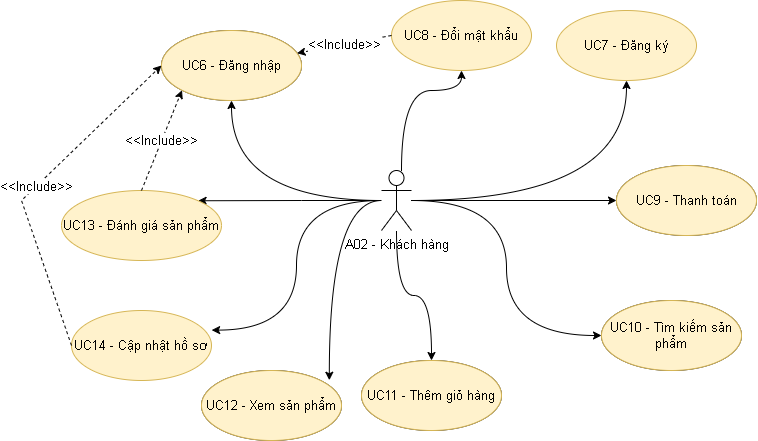

The diagram above was exported from draw.io. Its source (the exported page's mxGraphModel, read from the mxfile embedded in the PNG):
<mxGraphModel dx="1085" dy="603" grid="1" gridSize="10" guides="1" tooltips="1" connect="1" arrows="1" fold="1" page="1" pageScale="1" pageWidth="850" pageHeight="1100" math="0" shadow="0">
  <root>
    <mxCell id="0" />
    <mxCell id="1" parent="0" />
    <mxCell id="A6BAKbIDj2BdXh610LgB-47" style="edgeStyle=orthogonalEdgeStyle;rounded=0;orthogonalLoop=1;jettySize=auto;html=1;entryX=0;entryY=0.5;entryDx=0;entryDy=0;fontSize=13;endArrow=classic;endFill=1;curved=1;" parent="1" source="A6BAKbIDj2BdXh610LgB-54" target="A6BAKbIDj2BdXh610LgB-61" edge="1">
      <mxGeometry relative="1" as="geometry" />
    </mxCell>
    <mxCell id="A6BAKbIDj2BdXh610LgB-48" style="edgeStyle=orthogonalEdgeStyle;rounded=0;orthogonalLoop=1;jettySize=auto;html=1;entryX=0;entryY=0.5;entryDx=0;entryDy=0;fontSize=13;endArrow=classic;endFill=1;curved=1;" parent="1" source="A6BAKbIDj2BdXh610LgB-54" target="A6BAKbIDj2BdXh610LgB-55" edge="1">
      <mxGeometry relative="1" as="geometry" />
    </mxCell>
    <mxCell id="A6BAKbIDj2BdXh610LgB-49" style="edgeStyle=orthogonalEdgeStyle;rounded=0;orthogonalLoop=1;jettySize=auto;html=1;fontSize=13;endArrow=classic;endFill=1;curved=1;entryX=0.5;entryY=1;entryDx=0;entryDy=0;" parent="1" source="A6BAKbIDj2BdXh610LgB-54" target="A6BAKbIDj2BdXh610LgB-56" edge="1">
      <mxGeometry relative="1" as="geometry">
        <Array as="points">
          <mxPoint x="610" y="910" />
        </Array>
      </mxGeometry>
    </mxCell>
    <mxCell id="A6BAKbIDj2BdXh610LgB-50" style="edgeStyle=orthogonalEdgeStyle;rounded=0;orthogonalLoop=1;jettySize=auto;html=1;fontSize=13;endArrow=classic;endFill=1;curved=1;" parent="1" source="A6BAKbIDj2BdXh610LgB-54" target="A6BAKbIDj2BdXh610LgB-60" edge="1">
      <mxGeometry relative="1" as="geometry" />
    </mxCell>
    <mxCell id="A6BAKbIDj2BdXh610LgB-51" style="edgeStyle=orthogonalEdgeStyle;rounded=0;orthogonalLoop=1;jettySize=auto;html=1;entryX=0.913;entryY=0.139;entryDx=0;entryDy=0;entryPerimeter=0;fontSize=13;endArrow=classic;endFill=1;curved=1;" parent="1" source="A6BAKbIDj2BdXh610LgB-54" target="A6BAKbIDj2BdXh610LgB-58" edge="1">
      <mxGeometry relative="1" as="geometry" />
    </mxCell>
    <mxCell id="A6BAKbIDj2BdXh610LgB-52" style="edgeStyle=orthogonalEdgeStyle;rounded=0;orthogonalLoop=1;jettySize=auto;html=1;entryX=1;entryY=0;entryDx=0;entryDy=0;fontSize=13;endArrow=classic;endFill=1;curved=1;" parent="1" source="A6BAKbIDj2BdXh610LgB-54" target="A6BAKbIDj2BdXh610LgB-59" edge="1">
      <mxGeometry relative="1" as="geometry" />
    </mxCell>
    <mxCell id="A6BAKbIDj2BdXh610LgB-53" style="edgeStyle=orthogonalEdgeStyle;rounded=0;orthogonalLoop=1;jettySize=auto;html=1;fontSize=13;endArrow=classic;endFill=1;curved=1;" parent="1" source="A6BAKbIDj2BdXh610LgB-54" target="A6BAKbIDj2BdXh610LgB-57" edge="1">
      <mxGeometry relative="1" as="geometry" />
    </mxCell>
    <mxCell id="A6BAKbIDj2BdXh610LgB-73" style="edgeStyle=orthogonalEdgeStyle;curved=1;rounded=0;orthogonalLoop=1;jettySize=auto;html=1;" parent="1" source="A6BAKbIDj2BdXh610LgB-54" target="A6BAKbIDj2BdXh610LgB-72" edge="1">
      <mxGeometry relative="1" as="geometry" />
    </mxCell>
    <mxCell id="fccA0iW9WVROh17W8vt1-3" style="edgeStyle=orthogonalEdgeStyle;rounded=0;orthogonalLoop=1;jettySize=auto;html=1;curved=1;entryX=1.001;entryY=0.28;entryDx=0;entryDy=0;entryPerimeter=0;" parent="1" source="A6BAKbIDj2BdXh610LgB-54" target="fccA0iW9WVROh17W8vt1-2" edge="1">
      <mxGeometry relative="1" as="geometry" />
    </mxCell>
    <mxCell id="A6BAKbIDj2BdXh610LgB-54" value="A02 - Khách hàng" style="shape=umlActor;verticalLabelPosition=bottom;verticalAlign=top;html=1;fontSize=13;" parent="1" vertex="1">
      <mxGeometry x="590" y="990" width="30" height="60" as="geometry" />
    </mxCell>
    <mxCell id="A6BAKbIDj2BdXh610LgB-55" value="UC7 - Đăng ký" style="ellipse;whiteSpace=wrap;html=1;fontSize=13;" parent="1" vertex="1">
      <mxGeometry x="810" y="1120" width="140" height="70" as="geometry" />
    </mxCell>
    <mxCell id="A6BAKbIDj2BdXh610LgB-56" value="UC8 - Đổi mật khẩu" style="ellipse;whiteSpace=wrap;html=1;fontSize=13;fillColor=#fff2cc;strokeColor=#d6b656;" parent="1" vertex="1">
      <mxGeometry x="600" y="820" width="140" height="70" as="geometry" />
    </mxCell>
    <mxCell id="A6BAKbIDj2BdXh610LgB-57" value="UC6 - Đăng nhập" style="ellipse;whiteSpace=wrap;html=1;fontSize=13;" parent="1" vertex="1">
      <mxGeometry x="370" y="850" width="140" height="70" as="geometry" />
    </mxCell>
    <mxCell id="A6BAKbIDj2BdXh610LgB-58" value="UC11 - Thêm giỏ hàng" style="ellipse;whiteSpace=wrap;html=1;fontSize=13;" parent="1" vertex="1">
      <mxGeometry x="410" y="1190" width="140" height="70" as="geometry" />
    </mxCell>
    <mxCell id="A6BAKbIDj2BdXh610LgB-59" value="UC13 - Đánh giá sản phẩm" style="ellipse;whiteSpace=wrap;html=1;fontSize=13;fillColor=#fff2cc;strokeColor=#d6b656;" parent="1" vertex="1">
      <mxGeometry x="270" y="1010" width="160" height="70" as="geometry" />
    </mxCell>
    <mxCell id="A6BAKbIDj2BdXh610LgB-60" value="UC10 - Tìm kiếm sản phẩm" style="ellipse;whiteSpace=wrap;html=1;fontSize=13;" parent="1" vertex="1">
      <mxGeometry x="570" y="1180" width="140" height="70" as="geometry" />
    </mxCell>
    <mxCell id="A6BAKbIDj2BdXh610LgB-61" value="UC8 - Quên mật khẩu" style="ellipse;whiteSpace=wrap;html=1;fontSize=13;" parent="1" vertex="1">
      <mxGeometry x="825" y="985" width="140" height="70" as="geometry" />
    </mxCell>
    <mxCell id="A6BAKbIDj2BdXh610LgB-63" value="&amp;lt;&amp;lt;Include&amp;gt;&amp;gt;" style="endArrow=classic;dashed=1;html=1;rounded=0;fontSize=13;endFill=1;exitX=0.5;exitY=0;exitDx=0;exitDy=0;entryX=0;entryY=1;entryDx=0;entryDy=0;" parent="1" source="A6BAKbIDj2BdXh610LgB-59" target="A6BAKbIDj2BdXh610LgB-57" edge="1">
      <mxGeometry width="160" relative="1" as="geometry">
        <mxPoint x="439.9999999999968" y="980" as="sourcePoint" />
        <mxPoint x="310" y="980" as="targetPoint" />
      </mxGeometry>
    </mxCell>
    <mxCell id="A6BAKbIDj2BdXh610LgB-64" value="UC6 - Đăng nhập" style="ellipse;whiteSpace=wrap;html=1;fontSize=13;fillColor=#fff2cc;strokeColor=#d6b656;" parent="1" vertex="1">
      <mxGeometry x="370" y="850" width="140" height="70" as="geometry" />
    </mxCell>
    <mxCell id="A6BAKbIDj2BdXh610LgB-66" value="UC9 - Thanh toán" style="ellipse;whiteSpace=wrap;html=1;fontSize=13;fillColor=#fff2cc;strokeColor=#d6b656;" parent="1" vertex="1">
      <mxGeometry x="825" y="985" width="140" height="70" as="geometry" />
    </mxCell>
    <mxCell id="A6BAKbIDj2BdXh610LgB-67" value="UC10 - Tìm kiếm sản phẩm" style="ellipse;whiteSpace=wrap;html=1;fontSize=13;fillColor=#fff2cc;strokeColor=#d6b656;" parent="1" vertex="1">
      <mxGeometry x="810" y="1120" width="140" height="70" as="geometry" />
    </mxCell>
    <mxCell id="A6BAKbIDj2BdXh610LgB-68" value="UC11 - Thêm giỏ hàng" style="ellipse;whiteSpace=wrap;html=1;fontSize=13;fillColor=#fff2cc;strokeColor=#d6b656;" parent="1" vertex="1">
      <mxGeometry x="570" y="1180" width="140" height="70" as="geometry" />
    </mxCell>
    <mxCell id="A6BAKbIDj2BdXh610LgB-69" value="UC12 - Xem sản phẩm" style="ellipse;whiteSpace=wrap;html=1;fontSize=13;fillColor=#fff2cc;strokeColor=#d6b656;" parent="1" vertex="1">
      <mxGeometry x="410" y="1190" width="140" height="70" as="geometry" />
    </mxCell>
    <mxCell id="A6BAKbIDj2BdXh610LgB-72" value="UC7 - Đăng ký" style="ellipse;whiteSpace=wrap;html=1;fontSize=13;fillColor=#fff2cc;strokeColor=#d6b656;" parent="1" vertex="1">
      <mxGeometry x="765" y="830" width="140" height="70" as="geometry" />
    </mxCell>
    <mxCell id="fccA0iW9WVROh17W8vt1-1" value="&amp;lt;&amp;lt;Include&amp;gt;&amp;gt;" style="endArrow=classic;dashed=1;html=1;rounded=0;fontSize=13;endFill=1;exitX=0;exitY=0.5;exitDx=0;exitDy=0;" parent="1" source="A6BAKbIDj2BdXh610LgB-56" target="A6BAKbIDj2BdXh610LgB-64" edge="1">
      <mxGeometry width="160" relative="1" as="geometry">
        <mxPoint x="519.5" y="900" as="sourcePoint" />
        <mxPoint x="600.0025253169417" y="779.7487373415292" as="targetPoint" />
      </mxGeometry>
    </mxCell>
    <mxCell id="fccA0iW9WVROh17W8vt1-2" value="UC14 - Cập nhật hồ sơ" style="ellipse;whiteSpace=wrap;html=1;fontSize=13;fillColor=#fff2cc;strokeColor=#d6b656;" parent="1" vertex="1">
      <mxGeometry x="280" y="1130" width="140" height="70" as="geometry" />
    </mxCell>
    <mxCell id="fccA0iW9WVROh17W8vt1-6" value="&amp;lt;&amp;lt;Include&amp;gt;&amp;gt;" style="endArrow=classic;dashed=1;html=1;rounded=0;fontSize=13;endFill=1;exitX=0;exitY=0.5;exitDx=0;exitDy=0;entryX=0;entryY=0.5;entryDx=0;entryDy=0;" parent="1" source="fccA0iW9WVROh17W8vt1-2" target="A6BAKbIDj2BdXh610LgB-64" edge="1">
      <mxGeometry width="160" relative="1" as="geometry">
        <mxPoint x="150" y="1120" as="sourcePoint" />
        <mxPoint x="190.08129325905497" y="1019.5363134828376" as="targetPoint" />
        <Array as="points">
          <mxPoint x="230" y="1020" />
        </Array>
      </mxGeometry>
    </mxCell>
  </root>
</mxGraphModel>